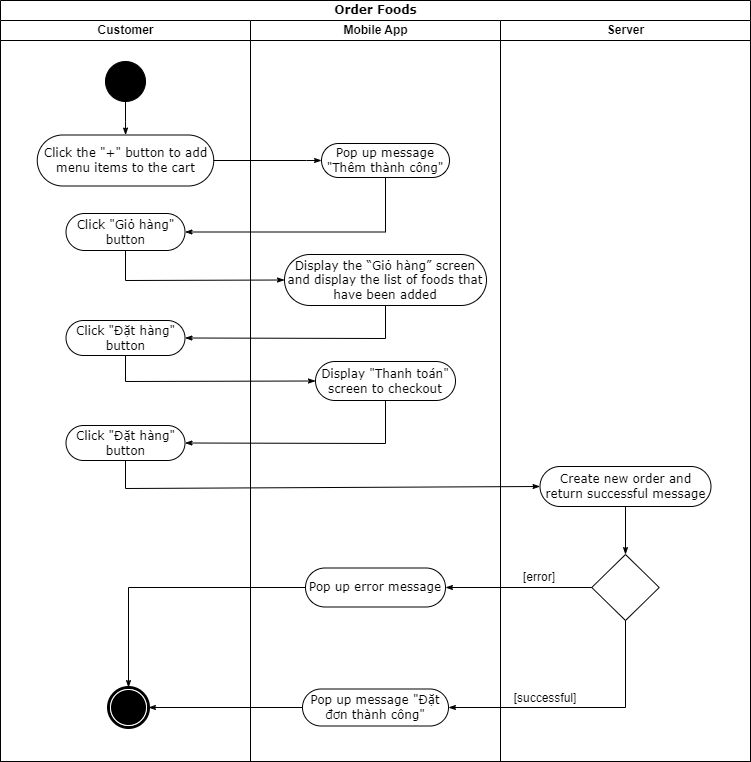

The diagram above was exported from draw.io. Its source (the exported page's mxGraphModel, read from the mxfile embedded in the PNG):
<mxGraphModel dx="2944" dy="-592" grid="0" gridSize="10" guides="1" tooltips="1" connect="1" arrows="1" fold="1" page="1" pageScale="1" pageWidth="827" pageHeight="1169" math="0" shadow="0">
  <root>
    <mxCell id="0" />
    <mxCell id="1" parent="0" />
    <mxCell id="PQUCtCX-O11LbddmvQ6X-1" value="Order Foods" style="swimlane;html=1;childLayout=stackLayout;startSize=20;rounded=0;shadow=0;comic=0;labelBackgroundColor=none;strokeWidth=1;fontFamily=Verdana;fontSize=12;align=center;" vertex="1" parent="1">
      <mxGeometry x="-1600" y="1195" width="750" height="761" as="geometry" />
    </mxCell>
    <mxCell id="PQUCtCX-O11LbddmvQ6X-2" value="Customer" style="swimlane;html=1;startSize=20;" vertex="1" parent="PQUCtCX-O11LbddmvQ6X-1">
      <mxGeometry y="20" width="250" height="741" as="geometry" />
    </mxCell>
    <mxCell id="PQUCtCX-O11LbddmvQ6X-3" value="Click &quot;Giỏ hàng&quot; button" style="rounded=1;whiteSpace=wrap;html=1;shadow=0;comic=0;labelBackgroundColor=none;strokeWidth=1;fontFamily=Verdana;fontSize=12;align=center;arcSize=50;" vertex="1" parent="PQUCtCX-O11LbddmvQ6X-2">
      <mxGeometry x="65.5" y="193" width="119" height="37" as="geometry" />
    </mxCell>
    <mxCell id="PQUCtCX-O11LbddmvQ6X-4" value="Click &quot;Đặt hàng&quot; button" style="rounded=1;whiteSpace=wrap;html=1;shadow=0;comic=0;labelBackgroundColor=none;strokeWidth=1;fontFamily=Verdana;fontSize=12;align=center;arcSize=50;" vertex="1" parent="PQUCtCX-O11LbddmvQ6X-2">
      <mxGeometry x="65.5" y="300" width="119" height="35" as="geometry" />
    </mxCell>
    <mxCell id="PQUCtCX-O11LbddmvQ6X-5" value="" style="ellipse;whiteSpace=wrap;html=1;rounded=0;shadow=0;comic=0;labelBackgroundColor=none;strokeWidth=1;fillColor=#000000;fontFamily=Verdana;fontSize=12;align=center;" vertex="1" parent="PQUCtCX-O11LbddmvQ6X-2">
      <mxGeometry x="105" y="41" width="40" height="40" as="geometry" />
    </mxCell>
    <mxCell id="PQUCtCX-O11LbddmvQ6X-6" value="Click the &quot;+&quot; button to add menu items to the cart" style="rounded=1;whiteSpace=wrap;html=1;shadow=0;comic=0;labelBackgroundColor=none;strokeWidth=1;fontFamily=Verdana;fontSize=12;align=center;arcSize=50;" vertex="1" parent="PQUCtCX-O11LbddmvQ6X-2">
      <mxGeometry x="36.75" y="114.5" width="176.5" height="51" as="geometry" />
    </mxCell>
    <mxCell id="PQUCtCX-O11LbddmvQ6X-7" style="edgeStyle=orthogonalEdgeStyle;rounded=0;html=1;labelBackgroundColor=none;startArrow=none;startFill=0;startSize=5;endArrow=classicThin;endFill=1;endSize=5;jettySize=auto;orthogonalLoop=1;strokeWidth=1;fontFamily=Verdana;fontSize=12" edge="1" parent="PQUCtCX-O11LbddmvQ6X-2" source="PQUCtCX-O11LbddmvQ6X-5" target="PQUCtCX-O11LbddmvQ6X-6">
      <mxGeometry relative="1" as="geometry" />
    </mxCell>
    <mxCell id="PQUCtCX-O11LbddmvQ6X-8" value="Click &quot;Đặt hàng&quot; button" style="rounded=1;whiteSpace=wrap;html=1;shadow=0;comic=0;labelBackgroundColor=none;strokeWidth=1;fontFamily=Verdana;fontSize=12;align=center;arcSize=50;" vertex="1" parent="PQUCtCX-O11LbddmvQ6X-2">
      <mxGeometry x="65.5" y="405" width="119" height="35" as="geometry" />
    </mxCell>
    <mxCell id="PQUCtCX-O11LbddmvQ6X-9" value="" style="shape=mxgraph.bpmn.shape;html=1;verticalLabelPosition=bottom;labelBackgroundColor=#ffffff;verticalAlign=top;perimeter=ellipsePerimeter;outline=end;symbol=terminate;rounded=0;shadow=0;comic=0;strokeWidth=1;fontFamily=Verdana;fontSize=12;align=center;" vertex="1" parent="PQUCtCX-O11LbddmvQ6X-2">
      <mxGeometry x="108" y="667" width="40" height="40" as="geometry" />
    </mxCell>
    <mxCell id="PQUCtCX-O11LbddmvQ6X-10" value="Mobile App" style="swimlane;html=1;startSize=20;" vertex="1" parent="PQUCtCX-O11LbddmvQ6X-1">
      <mxGeometry x="250" y="20" width="250" height="741" as="geometry" />
    </mxCell>
    <mxCell id="PQUCtCX-O11LbddmvQ6X-11" value="Display &quot;Thanh toán&quot; screen to checkout" style="rounded=1;whiteSpace=wrap;html=1;shadow=0;comic=0;labelBackgroundColor=none;strokeWidth=1;fontFamily=Verdana;fontSize=12;align=center;arcSize=50;" vertex="1" parent="PQUCtCX-O11LbddmvQ6X-10">
      <mxGeometry x="65" y="341" width="140" height="39" as="geometry" />
    </mxCell>
    <mxCell id="PQUCtCX-O11LbddmvQ6X-12" value="Pop up message &quot;Đặt đơn thành công&quot;" style="rounded=1;whiteSpace=wrap;html=1;shadow=0;comic=0;labelBackgroundColor=none;strokeWidth=1;fontFamily=Verdana;fontSize=12;align=center;arcSize=50;" vertex="1" parent="PQUCtCX-O11LbddmvQ6X-10">
      <mxGeometry x="52" y="668.5" width="146" height="37" as="geometry" />
    </mxCell>
    <mxCell id="PQUCtCX-O11LbddmvQ6X-13" value="Pop up message &quot;Thêm thành công&quot;" style="rounded=1;whiteSpace=wrap;html=1;shadow=0;comic=0;labelBackgroundColor=none;strokeWidth=1;fontFamily=Verdana;fontSize=12;align=center;arcSize=50;" vertex="1" parent="PQUCtCX-O11LbddmvQ6X-10">
      <mxGeometry x="71" y="123" width="128" height="34" as="geometry" />
    </mxCell>
    <mxCell id="PQUCtCX-O11LbddmvQ6X-14" value="Display the “Giỏ hàng” screen and display the list of foods that have been added" style="rounded=1;whiteSpace=wrap;html=1;shadow=0;comic=0;labelBackgroundColor=none;strokeWidth=1;fontFamily=Verdana;fontSize=12;align=center;arcSize=50;" vertex="1" parent="PQUCtCX-O11LbddmvQ6X-10">
      <mxGeometry x="34" y="234" width="202" height="51" as="geometry" />
    </mxCell>
    <mxCell id="PQUCtCX-O11LbddmvQ6X-15" value="Pop up error message" style="rounded=1;whiteSpace=wrap;html=1;shadow=0;comic=0;labelBackgroundColor=none;strokeWidth=1;fontFamily=Verdana;fontSize=12;align=center;arcSize=50;" vertex="1" parent="PQUCtCX-O11LbddmvQ6X-10">
      <mxGeometry x="55" y="547.5" width="140" height="39" as="geometry" />
    </mxCell>
    <mxCell id="PQUCtCX-O11LbddmvQ6X-16" value="Server" style="swimlane;html=1;startSize=20;" vertex="1" parent="PQUCtCX-O11LbddmvQ6X-1">
      <mxGeometry x="500" y="20" width="250" height="741" as="geometry" />
    </mxCell>
    <mxCell id="PQUCtCX-O11LbddmvQ6X-17" value="Create new order and return successful message" style="rounded=1;whiteSpace=wrap;html=1;shadow=0;comic=0;labelBackgroundColor=none;strokeWidth=1;fontFamily=Verdana;fontSize=12;align=center;arcSize=50;" vertex="1" parent="PQUCtCX-O11LbddmvQ6X-16">
      <mxGeometry x="39.5" y="446" width="171" height="40" as="geometry" />
    </mxCell>
    <mxCell id="PQUCtCX-O11LbddmvQ6X-18" value="" style="rhombus;whiteSpace=wrap;html=1;" vertex="1" parent="PQUCtCX-O11LbddmvQ6X-16">
      <mxGeometry x="91.25" y="534" width="67.5" height="66" as="geometry" />
    </mxCell>
    <mxCell id="PQUCtCX-O11LbddmvQ6X-19" value="[error]" style="text;html=1;align=center;verticalAlign=middle;whiteSpace=wrap;rounded=0;" vertex="1" parent="PQUCtCX-O11LbddmvQ6X-16">
      <mxGeometry x="9" y="540" width="60" height="33" as="geometry" />
    </mxCell>
    <mxCell id="PQUCtCX-O11LbddmvQ6X-20" value="[successful]" style="text;html=1;align=center;verticalAlign=middle;whiteSpace=wrap;rounded=0;" vertex="1" parent="PQUCtCX-O11LbddmvQ6X-16">
      <mxGeometry x="15" y="661" width="60" height="33" as="geometry" />
    </mxCell>
    <mxCell id="PQUCtCX-O11LbddmvQ6X-21" style="rounded=0;html=1;labelBackgroundColor=none;startArrow=none;startFill=0;startSize=5;endArrow=classicThin;endFill=1;endSize=5;jettySize=auto;orthogonalLoop=1;strokeWidth=1;fontFamily=Verdana;fontSize=12;exitX=0.5;exitY=1;exitDx=0;exitDy=0;entryX=0.5;entryY=0;entryDx=0;entryDy=0;" edge="1" parent="PQUCtCX-O11LbddmvQ6X-16" source="PQUCtCX-O11LbddmvQ6X-17" target="PQUCtCX-O11LbddmvQ6X-18">
      <mxGeometry relative="1" as="geometry">
        <mxPoint x="95" y="576.09" as="sourcePoint" />
        <mxPoint x="-51" y="577.09" as="targetPoint" />
      </mxGeometry>
    </mxCell>
    <mxCell id="PQUCtCX-O11LbddmvQ6X-22" style="edgeStyle=orthogonalEdgeStyle;rounded=0;html=1;labelBackgroundColor=none;startArrow=none;startFill=0;startSize=5;endArrow=classicThin;endFill=1;endSize=5;jettySize=auto;orthogonalLoop=1;strokeWidth=1;fontFamily=Verdana;fontSize=12;exitX=1;exitY=0.5;exitDx=0;exitDy=0;entryX=0;entryY=0.5;entryDx=0;entryDy=0;" edge="1" parent="PQUCtCX-O11LbddmvQ6X-1" source="PQUCtCX-O11LbddmvQ6X-6" target="PQUCtCX-O11LbddmvQ6X-13">
      <mxGeometry relative="1" as="geometry">
        <Array as="points">
          <mxPoint x="306" y="160" />
          <mxPoint x="306" y="160" />
        </Array>
        <mxPoint x="388" y="160" as="targetPoint" />
      </mxGeometry>
    </mxCell>
    <mxCell id="PQUCtCX-O11LbddmvQ6X-23" style="edgeStyle=orthogonalEdgeStyle;rounded=0;html=1;exitX=0.5;exitY=1;entryX=1;entryY=0.5;labelBackgroundColor=none;startArrow=none;startFill=0;startSize=5;endArrow=classicThin;endFill=1;endSize=5;jettySize=auto;orthogonalLoop=1;strokeWidth=1;fontFamily=Verdana;fontSize=12;exitDx=0;exitDy=0;entryDx=0;entryDy=0;" edge="1" parent="PQUCtCX-O11LbddmvQ6X-1" source="PQUCtCX-O11LbddmvQ6X-13" target="PQUCtCX-O11LbddmvQ6X-3">
      <mxGeometry relative="1" as="geometry">
        <Array as="points">
          <mxPoint x="385" y="231" />
        </Array>
        <mxPoint x="316.75" y="190" as="sourcePoint" />
      </mxGeometry>
    </mxCell>
    <mxCell id="PQUCtCX-O11LbddmvQ6X-24" style="edgeStyle=none;rounded=0;html=1;labelBackgroundColor=none;startArrow=none;startFill=0;startSize=5;endArrow=classicThin;endFill=1;endSize=5;jettySize=auto;orthogonalLoop=1;strokeWidth=1;fontFamily=Verdana;fontSize=12;exitX=0.5;exitY=1;exitDx=0;exitDy=0;entryX=0;entryY=0.5;entryDx=0;entryDy=0;" edge="1" parent="PQUCtCX-O11LbddmvQ6X-1" source="PQUCtCX-O11LbddmvQ6X-4" target="PQUCtCX-O11LbddmvQ6X-11">
      <mxGeometry relative="1" as="geometry">
        <mxPoint x="215.9677419354839" y="385.0000000000001" as="targetPoint" />
        <Array as="points">
          <mxPoint x="125" y="381" />
        </Array>
      </mxGeometry>
    </mxCell>
    <mxCell id="PQUCtCX-O11LbddmvQ6X-25" style="edgeStyle=none;rounded=0;html=1;labelBackgroundColor=none;startArrow=none;startFill=0;startSize=5;endArrow=classicThin;endFill=1;endSize=5;jettySize=auto;orthogonalLoop=1;strokeWidth=1;fontFamily=Verdana;fontSize=12;entryX=0;entryY=0.5;entryDx=0;entryDy=0;exitX=0.5;exitY=1;exitDx=0;exitDy=0;" edge="1" parent="PQUCtCX-O11LbddmvQ6X-1" source="PQUCtCX-O11LbddmvQ6X-3" target="PQUCtCX-O11LbddmvQ6X-14">
      <mxGeometry relative="1" as="geometry">
        <mxPoint x="166.01796407185634" y="300" as="targetPoint" />
        <Array as="points">
          <mxPoint x="125" y="280" />
        </Array>
      </mxGeometry>
    </mxCell>
    <mxCell id="PQUCtCX-O11LbddmvQ6X-26" style="edgeStyle=none;rounded=0;html=1;labelBackgroundColor=none;startArrow=none;startFill=0;startSize=5;endArrow=classicThin;endFill=1;endSize=5;jettySize=auto;orthogonalLoop=1;strokeWidth=1;fontFamily=Verdana;fontSize=12;exitX=0.5;exitY=1;exitDx=0;exitDy=0;entryX=1;entryY=0.5;entryDx=0;entryDy=0;" edge="1" parent="PQUCtCX-O11LbddmvQ6X-1" source="PQUCtCX-O11LbddmvQ6X-14" target="PQUCtCX-O11LbddmvQ6X-4">
      <mxGeometry relative="1" as="geometry">
        <mxPoint x="172.72727272727275" y="340" as="sourcePoint" />
        <mxPoint x="152" y="365" as="targetPoint" />
        <Array as="points">
          <mxPoint x="385" y="338" />
        </Array>
      </mxGeometry>
    </mxCell>
    <mxCell id="PQUCtCX-O11LbddmvQ6X-27" style="edgeStyle=none;rounded=0;html=1;labelBackgroundColor=none;startArrow=none;startFill=0;startSize=5;endArrow=classicThin;endFill=1;endSize=5;jettySize=auto;orthogonalLoop=1;strokeWidth=1;fontFamily=Verdana;fontSize=12;entryX=1;entryY=0.5;entryDx=0;entryDy=0;" edge="1" parent="PQUCtCX-O11LbddmvQ6X-1" source="PQUCtCX-O11LbddmvQ6X-11" target="PQUCtCX-O11LbddmvQ6X-8">
      <mxGeometry relative="1" as="geometry">
        <mxPoint x="407.72036474164133" y="530" as="targetPoint" />
        <Array as="points">
          <mxPoint x="385" y="443" />
        </Array>
      </mxGeometry>
    </mxCell>
    <mxCell id="PQUCtCX-O11LbddmvQ6X-28" style="edgeStyle=none;rounded=0;html=1;labelBackgroundColor=none;startArrow=none;startFill=0;startSize=5;endArrow=classicThin;endFill=1;endSize=5;jettySize=auto;orthogonalLoop=1;strokeWidth=1;fontFamily=Verdana;fontSize=12;exitX=0.5;exitY=1;exitDx=0;exitDy=0;entryX=0;entryY=0.5;entryDx=0;entryDy=0;" edge="1" parent="PQUCtCX-O11LbddmvQ6X-1" source="PQUCtCX-O11LbddmvQ6X-8" target="PQUCtCX-O11LbddmvQ6X-17">
      <mxGeometry relative="1" as="geometry">
        <mxPoint x="414.6428571428571" y="570" as="sourcePoint" />
        <mxPoint x="400" y="610" as="targetPoint" />
        <Array as="points">
          <mxPoint x="125" y="488" />
        </Array>
      </mxGeometry>
    </mxCell>
    <mxCell id="PQUCtCX-O11LbddmvQ6X-29" style="edgeStyle=none;rounded=0;html=1;labelBackgroundColor=none;startArrow=none;startFill=0;startSize=5;endArrow=classicThin;endFill=1;endSize=5;jettySize=auto;orthogonalLoop=1;strokeWidth=1;fontFamily=Verdana;fontSize=12;exitX=0;exitY=0.5;exitDx=0;exitDy=0;" edge="1" parent="PQUCtCX-O11LbddmvQ6X-1" source="PQUCtCX-O11LbddmvQ6X-12" target="PQUCtCX-O11LbddmvQ6X-9">
      <mxGeometry relative="1" as="geometry" />
    </mxCell>
    <mxCell id="PQUCtCX-O11LbddmvQ6X-30" style="rounded=0;html=1;labelBackgroundColor=none;startArrow=none;startFill=0;startSize=5;endArrow=classicThin;endFill=1;endSize=5;jettySize=auto;orthogonalLoop=1;strokeWidth=1;fontFamily=Verdana;fontSize=12;exitX=0;exitY=0.5;exitDx=0;exitDy=0;entryX=1;entryY=0.5;entryDx=0;entryDy=0;" edge="1" parent="PQUCtCX-O11LbddmvQ6X-1" source="PQUCtCX-O11LbddmvQ6X-18" target="PQUCtCX-O11LbddmvQ6X-15">
      <mxGeometry relative="1" as="geometry">
        <mxPoint x="585" y="586.09" as="sourcePoint" />
        <mxPoint x="439" y="587.09" as="targetPoint" />
      </mxGeometry>
    </mxCell>
    <mxCell id="PQUCtCX-O11LbddmvQ6X-31" style="edgeStyle=orthogonalEdgeStyle;rounded=0;html=1;labelBackgroundColor=none;startArrow=none;startFill=0;startSize=5;endArrow=classicThin;endFill=1;endSize=5;jettySize=auto;orthogonalLoop=1;strokeWidth=1;fontFamily=Verdana;fontSize=12;exitX=0.5;exitY=1;exitDx=0;exitDy=0;entryX=1;entryY=0.5;entryDx=0;entryDy=0;" edge="1" parent="PQUCtCX-O11LbddmvQ6X-1" source="PQUCtCX-O11LbddmvQ6X-18" target="PQUCtCX-O11LbddmvQ6X-12">
      <mxGeometry relative="1" as="geometry">
        <mxPoint x="741" y="703" as="sourcePoint" />
        <mxPoint x="598" y="779" as="targetPoint" />
      </mxGeometry>
    </mxCell>
    <mxCell id="PQUCtCX-O11LbddmvQ6X-32" style="edgeStyle=orthogonalEdgeStyle;rounded=0;html=1;labelBackgroundColor=none;startArrow=none;startFill=0;startSize=5;endArrow=classicThin;endFill=1;endSize=5;jettySize=auto;orthogonalLoop=1;strokeWidth=1;fontFamily=Verdana;fontSize=12;exitX=0;exitY=0.5;exitDx=0;exitDy=0;entryX=0.5;entryY=0;entryDx=0;entryDy=0;" edge="1" parent="PQUCtCX-O11LbddmvQ6X-1" source="PQUCtCX-O11LbddmvQ6X-15" target="PQUCtCX-O11LbddmvQ6X-9">
      <mxGeometry relative="1" as="geometry">
        <mxPoint x="283" y="587" as="sourcePoint" />
        <mxPoint x="103" y="675" as="targetPoint" />
      </mxGeometry>
    </mxCell>
  </root>
</mxGraphModel>